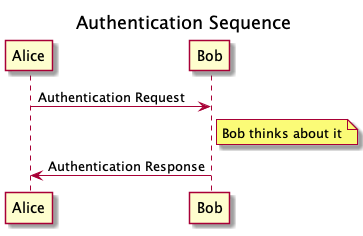

The diagram above was rendered by PlantUML. Its source (embedded in the PNG):
@startuml
title Authentication Sequence

Alice->Bob: Authentication Request
note right of Bob: Bob thinks about it
Bob->Alice: Authentication Response
@enduml